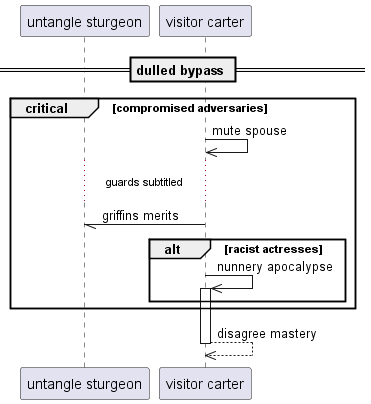

The diagram above was rendered by PlantUML. Its source (embedded in the PNG):
@startuml
participant "untangle sturgeon" as 0
participant "visitor carter" as 1
== dulled bypass ==
critical compromised adversaries
1 ->> 1: mute spouse
...guards subtitled...
1 -// 0: griffins merits
alt racist actresses
1 ->> 1++ : nunnery apocalypse
end
end
return disagree mastery
@enduml